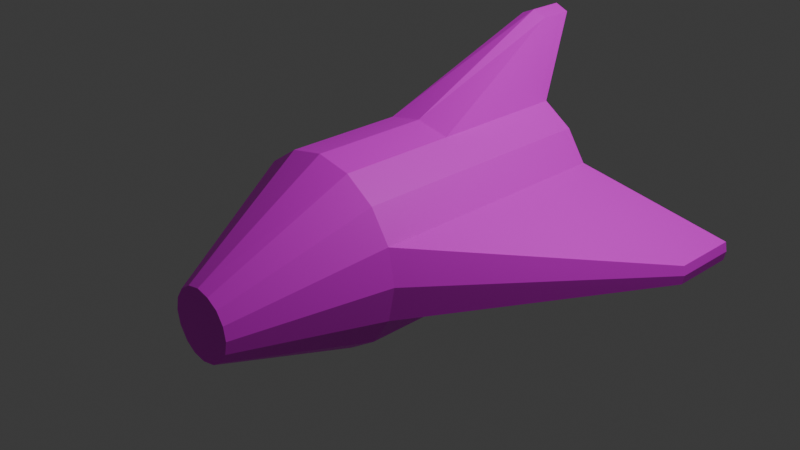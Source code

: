 # Source: Shutle.blend  (saved by Blender 4.2.66; exported with 4.5.12 LTS)
import bpy
from mathutils import Matrix  # noqa: F401  (used for matrix-valued properties, if any)

bpy.ops.wm.read_factory_settings(use_empty=True)
scene = bpy.context.scene
scene.name = 'Scene'

# ---- collections
col_collection = bpy.data.collections.new('Collection'); scene.collection.children.link(col_collection)

# ---- images (referenced by path relative to the original .blend; pixels are not part of the script)
import os
ASSET_DIR = os.environ.get("B2B_ASSET_DIR", "")  # directory of the original .blend (textures are referenced by path, not embedded)
HERE = os.path.dirname(os.path.abspath(__file__))  # packed textures are extracted next to this script under _unpacked/

def load_image(name, relpath, width, height, colorspace="sRGB"):
    """Load a texture the original file referenced (path relative to the .blend, or extracted next to this script)."""
    p = next((c for c in (os.path.join(HERE, relpath), os.path.join(ASSET_DIR, relpath)) if relpath and os.path.exists(c)), "")
    if p:
        img = bpy.data.images.load(p, check_existing=True)
        img.name = name
    else:  # same state as the original file: an image datablock whose file is absent (Cycles renders it pink)
        img = bpy.data.images.new(name, width, height)
        img.source = "FILE"
        img.filepath = "//" + (relpath or name)
    img.colorspace_settings.name = colorspace
    return img
img_shutlle2 = load_image('shutlle2', '', 1024, 1024, 'sRGB')

# ---- materials (node trees are filled in below, after node groups)
mat_shuttle = bpy.data.materials.new('Shuttle')
mat_shuttle.preview_render_type = 'FLAT'

# ---- material node trees
mat_shuttle.use_nodes = True; mat_shuttle.node_tree.nodes.clear()
_N = mat_shuttle.node_tree.nodes; _L = mat_shuttle.node_tree.links
n0 = _N.new('ShaderNodeBsdfPrincipled'); n0.name = 'Principled BSDF'; n0.location = (10, 300)
n1 = _N.new('ShaderNodeOutputMaterial'); n1.name = 'Material Output'; n1.location = (300, 300)
n2 = _N.new('ShaderNodeTexImage'); n2.name = 'Image Texture'; n2.location = (-280, 280)
n2.image = img_shutlle2
_L.new(n0.outputs[0], n1.inputs[0])
_L.new(n2.outputs[0], n0.inputs[0])
n1.is_active_output = True

# ---- world
world_world = bpy.data.worlds.new('World'); scene.world = world_world
world_world.use_nodes = True; world_world.node_tree.nodes.clear()
_N = world_world.node_tree.nodes; _L = world_world.node_tree.links
n0 = _N.new('ShaderNodeOutputWorld'); n0.name = 'World Output'; n0.location = (300, 300)
n1 = _N.new('ShaderNodeBackground'); n1.name = 'Background'; n1.location = (10, 300)
n1.inputs[0].default_value = (0.05088, 0.05088, 0.05088, 1.0)
_L.new(n1.outputs[0], n0.inputs[0])
n0.is_active_output = True
world_world.color = (0.05088, 0.05088, 0.05088)
world_world.sun_shadow_jitter_overblur = 0.0

# ---- cameras
cam_camera = bpy.data.cameras.new('Camera')
cam_camera.clip_end = 100.0
cam_camera.ortho_scale = 7.314

# ---- lights
light_light = bpy.data.lights.new('Light', 'POINT')
light_light.energy = 1000.0
light_light.shadow_soft_size = 0.1

# ---- meshes
me_cylinder = bpy.data.meshes.new('Cylinder')
me_cylinder.from_pydata([(0.0, 1.0, -1.763), (0.0, 1.0, 1.0), (0.3827, 0.9239, -1.763), (0.3827, 0.9239, 1.0), (0.7071, 0.7071, -1.763), (0.7071, 0.7071, 1.0), (0.9239, 0.3827, -1.763), (0.9239, 0.3827, 1.0), (1.0, -3.334e-08, -1.763), (1.0, 0.0, 1.0), (0.9239, -0.3827, -1.763), (0.9239, -0.3827, 1.0), (0.7071, -0.7071, -1.763), (0.7071, -0.7071, 1.0), (0.3827, -0.9239, -1.763), (0.3827, -0.9239, 1.0), (0.0, -1.0, -1.763), (0.0, -1.0, 1.0), (-0.3827, -0.9239, -1.763), (-0.3827, -0.9239, 1.0), (-0.7071, -0.7071, -1.763), (-0.7071, -0.7071, 1.0), (-0.9239, -0.3827, -1.763), (-0.9239, -0.3827, 1.0), (-1.0, -3.334e-08, -1.763), (-1.0, 0.0, 1.0), (-0.9239, 0.3827, -1.763), (-0.9239, 0.3827, 1.0), (-0.7071, 0.7071, -1.763), (-0.7071, 0.7071, 1.0), (-0.3827, 0.9239, -1.763), (-0.3827, 0.9239, 1.0), (-8.052e-09, 0.1354, 2.419), (0.1427, 0.101, 2.419), (0.268, 0.02438, 2.419), (0.3501, -0.09858, 2.419), (0.379, -0.2436, 2.419), (0.3501, -0.3886, 2.419), (0.268, -0.5116, 2.419), (0.145, -0.5938, 2.419), (-0.01098, -0.6262, 2.419), (-0.1522, -0.5988, 2.419), (-0.2628, -0.5219, 2.419), (-0.3501, -0.3886, 2.419), (-0.379, -0.2436, 2.419), (-0.3501, -0.09858, 2.419), (-0.268, 0.02438, 2.419), (-0.145, 0.1065, 2.419), (-7.264e-09, 0.2972, -1.393), (0.1137, 0.2746, -1.393), (0.2102, 0.2102, -1.393), (0.2746, 0.1137, -1.393), (0.2972, -1.415e-09, -1.393), (0.2746, -0.1137, -1.393), (0.2102, -0.2102, -1.393), (0.1137, -0.2746, -1.393), (-7.264e-09, -0.2972, -1.393), (-0.1137, -0.2746, -1.393), (-0.2102, -0.2102, -1.393), (-0.2746, -0.1137, -1.393), (-0.2972, -1.415e-09, -1.393), (-0.2746, 0.1137, -1.393), (-0.2102, 0.2102, -1.393), (-0.1137, 0.2746, -1.393), (-9.801e-09, 0.2972, -1.543), (0.1137, 0.2746, -1.543), (0.2102, 0.2102, -1.543), (0.2746, 0.1137, -1.543), (0.2972, -5.986e-09, -1.543), (0.2746, -0.1137, -1.543), (0.2102, -0.2102, -1.543), (0.1137, -0.2746, -1.543), (-9.801e-09, -0.2972, -1.543), (-0.1137, -0.2746, -1.543), (-0.2102, -0.2102, -1.543), (-0.2746, -0.1137, -1.543), (-0.2972, -5.986e-09, -1.543), (-0.2746, 0.1137, -1.543), (-0.2102, 0.2102, -1.543), (-0.1137, 0.2746, -1.543), (-5.396e-09, 0.4, -1.683), (0.1531, 0.3696, -1.683), (0.2829, 0.2829, -1.683), (0.3696, 0.1531, -1.683), (0.4, -5.865e-09, -1.683), (0.3696, -0.1531, -1.683), (0.2829, -0.2829, -1.683), (0.1531, -0.3696, -1.683), (-5.396e-09, -0.4, -1.683), (-0.1531, -0.3696, -1.683), (-0.2829, -0.2829, -1.683), (-0.3696, -0.1531, -1.683), (-0.4, -5.865e-09, -1.683), (-0.3696, 0.1531, -1.683), (-0.2829, 0.2829, -1.683), (-0.1531, 0.3696, -1.683), (2.376, -0.1806, -1.544), (2.376, -0.1806, -2.284), (2.396, -0.2832, -2.284), (2.396, -0.2832, -1.544), (2.376, -0.3858, -2.284), (2.376, -0.3858, -1.544), (-2.266, -0.4073, -1.551), (-2.266, -0.4073, -2.294), (-2.286, -0.3045, -2.294), (-2.286, -0.3045, -1.551), (-2.266, -0.2017, -2.294), (-2.266, -0.2017, -1.551), (0.3827, 0.9239, -0.2665), (0.3827, 0.9239, -1.763), (-0.3827, 0.9239, -0.2665), (0.0, 1.0, -0.2665), (0.0, 1.793, -2.312), (0.1479, 1.73, -2.312), (0.1479, 1.73, -1.942), (-0.1479, 1.73, -1.942), (-0.1479, 1.73, -2.312), (0.0, 1.793, -1.942), (-5.396e-09, 0.4, -1.683), (0.1531, 0.3696, -1.683), (0.2829, 0.2829, -1.683), (0.3696, 0.1531, -1.683), (0.4, -5.865e-09, -1.683), (0.3696, -0.1531, -1.683), (0.2829, -0.2829, -1.683), (0.1531, -0.3696, -1.683), (-5.396e-09, -0.4, -1.683), (-0.1531, -0.3696, -1.683), (-0.2829, -0.2829, -1.683), (-0.3696, -0.1531, -1.683), (-0.4, -5.865e-09, -1.683), (-0.3696, 0.1531, -1.683), (-0.2829, 0.2829, -1.683), (-0.1531, 0.3696, -1.683), (-3.997e-09, 0.2923, -1.645), (0.1119, 0.2701, -1.645), (0.2067, 0.2067, -1.645), (0.2701, 0.1119, -1.645), (0.2923, -8.098e-09, -1.645), (0.2701, -0.1119, -1.645), (0.2067, -0.2067, -1.645), (0.1119, -0.2701, -1.645), (-3.997e-09, -0.2923, -1.645), (-0.1119, -0.2701, -1.645), (-0.2067, -0.2067, -1.645), (-0.2701, -0.1119, -1.645), (-0.2923, -8.098e-09, -1.645), (-0.2701, 0.1119, -1.645), (-0.2067, 0.2067, -1.645), (-0.1119, 0.2701, -1.645), (-7.425e-09, 0.2923, -1.585), (0.1119, 0.2701, -1.585), (0.2067, 0.2067, -1.585), (0.2701, 0.1119, -1.585), (0.2923, -8.098e-09, -1.585), (0.2701, -0.1119, -1.585), (0.2067, -0.2067, -1.585), (0.1119, -0.2701, -1.585), (-7.425e-09, -0.2923, -1.585), (-0.1119, -0.2701, -1.585), (-0.2067, -0.2067, -1.585), (-0.2701, -0.1119, -1.585), (-0.2923, -8.098e-09, -1.585), (-0.2701, 0.1119, -1.585), (-0.2067, 0.2067, -1.585), (-0.1119, 0.2701, -1.585)], [(2, 109)], [(30, 110, 115, 116), (2, 108, 3, 5, 4), (4, 5, 7, 6), (10, 8, 98, 100), (11, 10, 100, 101), (10, 11, 13, 12), (12, 13, 15, 14), (14, 15, 17, 16), (16, 17, 19, 18), (18, 19, 21, 20), (20, 21, 23, 22), (26, 24, 104, 106), (27, 26, 106, 107), (26, 27, 29, 28), (5, 3, 33, 34), (28, 29, 31, 110, 30), (108, 2, 113, 114), (4, 6, 51, 50), (33, 32, 47, 46, 45, 44, 43, 42, 41, 40, 39, 38, 37, 36, 35, 34), (15, 13, 38, 39), (25, 23, 43, 44), (11, 9, 36, 37), (21, 19, 41, 42), (31, 29, 46, 47), (7, 5, 34, 35), (17, 15, 39, 40), (3, 1, 32, 33), (27, 25, 44, 45), (13, 11, 37, 38), (23, 21, 42, 43), (1, 31, 47, 32), (9, 7, 35, 36), (19, 17, 40, 41), (29, 27, 45, 46), (54, 55, 71, 70), (14, 16, 56, 55), (0, 2, 49, 48), (24, 26, 61, 60), (10, 12, 54, 53), (20, 22, 59, 58), (30, 0, 48, 63), (6, 8, 52, 51), (16, 18, 57, 56), (26, 28, 62, 61), (2, 4, 50, 49), (12, 14, 55, 54), (22, 24, 60, 59), (8, 10, 53, 52), (18, 20, 58, 57), (28, 30, 63, 62), (75, 76, 92, 91), (62, 63, 79, 78), (55, 56, 72, 71), (48, 49, 65, 64), (63, 48, 64, 79), (56, 57, 73, 72), (49, 50, 66, 65), (57, 58, 74, 73), (50, 51, 67, 66), (58, 59, 75, 74), (51, 52, 68, 67), (59, 60, 76, 75), (52, 53, 69, 68), (60, 61, 77, 76), (53, 54, 70, 69), (61, 62, 78, 77), (81, 82, 120, 119), (68, 69, 85, 84), (76, 77, 93, 92), (69, 70, 86, 85), (77, 78, 94, 93), (70, 71, 87, 86), (78, 79, 95, 94), (71, 72, 88, 87), (64, 65, 81, 80), (79, 64, 80, 95), (72, 73, 89, 88), (65, 66, 82, 81), (73, 74, 90, 89), (66, 67, 83, 82), (74, 75, 91, 90), (67, 68, 84, 83), (97, 96, 99, 98), (98, 99, 101, 100), (7, 9, 99, 96), (6, 7, 96, 97), (9, 11, 101, 99), (8, 6, 97, 98), (103, 102, 105, 104), (104, 105, 107, 106), (23, 25, 105, 102), (22, 23, 102, 103), (25, 27, 107, 105), (24, 22, 103, 104), (112, 117, 114, 113), (111, 110, 31, 1), (108, 111, 1, 3), (116, 115, 117, 112), (110, 111, 117, 115), (0, 30, 116, 112), (2, 0, 112, 113), (111, 108, 114, 117), (119, 120, 136, 135), (89, 90, 128, 127), (82, 83, 121, 120), (90, 91, 129, 128), (83, 84, 122, 121), (91, 92, 130, 129), (84, 85, 123, 122), (92, 93, 131, 130), (85, 86, 124, 123), (93, 94, 132, 131), (86, 87, 125, 124), (94, 95, 133, 132), (87, 88, 126, 125), (80, 81, 119, 118), (95, 80, 118, 133), (88, 89, 127, 126), (140, 141, 157, 156), (127, 128, 144, 143), (120, 121, 137, 136), (128, 129, 145, 144), (121, 122, 138, 137), (129, 130, 146, 145), (122, 123, 139, 138), (130, 131, 147, 146), (123, 124, 140, 139), (131, 132, 148, 147), (124, 125, 141, 140), (132, 133, 149, 148), (125, 126, 142, 141), (118, 119, 135, 134), (133, 118, 134, 149), (126, 127, 143, 142), (150, 151, 152, 153, 154, 155, 156, 157, 158, 159, 160, 161, 162, 163, 164, 165), (148, 149, 165, 164), (141, 142, 158, 157), (134, 135, 151, 150), (149, 134, 150, 165), (142, 143, 159, 158), (135, 136, 152, 151), (143, 144, 160, 159), (136, 137, 153, 152), (144, 145, 161, 160), (137, 138, 154, 153), (145, 146, 162, 161), (138, 139, 155, 154), (146, 147, 163, 162), (139, 140, 156, 155), (147, 148, 164, 163)])
_uv = me_cylinder.uv_layers.new(name='UVMap')
_uv.uv.foreach_set('vector', [0.0625, 0.5, 0.0625, 0.6012, 0.0625, 0.6012, 0.0625, 0.5, 0.9375, 0.5, 0.9375, 0.6012, 0.9375, 1.0, 0.875, 1.0, 0.875, 0.5, 0.875, 0.5, 0.875, 1.0, 0.8125, 1.0, 0.8125, 0.5, 0.6875, 0.5, 0.75, 0.5, 0.75, 0.5, 0.6875, 0.5, 0.6875, 1.0, 0.6875, 0.5, 0.6875, 0.5, 0.6875, 1.0, 0.6875, 0.5, 0.6875, 1.0, 0.625, 1.0, 0.625, 0.5, 0.625, 0.5, 0.625, 1.0, 0.5625, 1.0, 0.5625, 0.5, 0.5625, 0.5, 0.5625, 1.0, 0.5, 1.0, 0.5, 0.5, 0.5, 0.5, 0.5, 1.0, 0.4375, 1.0, 0.4375, 0.5, 0.4375, 0.5, 0.4375, 1.0, 0.375, 1.0, 0.375, 0.5, 0.375, 0.5, 0.375, 1.0, 0.3125, 1.0, 0.3125, 0.5, 0.1875, 0.5, 0.25, 0.5, 0.25, 0.5, 0.1875, 0.5, 0.1875, 1.0, 0.1875, 0.5, 0.1875, 0.5, 0.1875, 1.0, 0.1875, 0.5, 0.1875, 1.0, 0.125, 1.0, 0.125, 0.5, 0.875, 1.0, 0.9375, 1.0, 0.9392, 1.0, 0.8781, 1.0, 0.125, 0.5, 0.125, 1.0, 0.0625, 1.0, 0.0625, 0.6012, 0.0625, 0.5, 0.9375, 0.6012, 0.9375, 0.5, 0.9375, 0.5, 0.9375, 0.6012, 0.875, 0.5, 0.8125, 0.5, 0.8125, 0.5, 0.875, 0.5, 0.3127, 0.4013, 0.25, 0.4164, 0.1863, 0.4038, 0.1323, 0.3677, 0.09623, 0.3137, 0.08356, 0.25, 0.09623, 0.1863, 0.1346, 0.1278, 0.1669, 0.04946, 0.2452, 0.08198, 0.3137, 0.09623, 0.3677, 0.1323, 0.4038, 0.1863, 0.4164, 0.25, 0.4038, 0.3137, 0.3677, 0.3677, 0.5625, 1.0, 0.625, 1.0, 0.625, 1.0, 0.5622, 1.0, 0.25, 1.0, 0.3125, 1.0, 0.3114, 1.0, 0.2475, 1.0, 0.6875, 1.0, 0.75, 1.0, 0.7525, 1.0, 0.6886, 1.0, 0.375, 1.0, 0.4375, 1.0, 0.4377, 1.0, 0.3769, 1.0, 0.0625, 1.0, 0.125, 1.0, 0.1219, 1.0, 0.06086, 1.0, 0.8125, 1.0, 0.875, 1.0, 0.8781, 1.0, 0.8159, 1.0, 0.5, 1.0, 0.5625, 1.0, 0.5622, 1.0, 0.4979, 1.0, 0.9375, 1.0, 1.0, 1.0, 0.9906, 1.0, 0.9392, 1.0, 0.1875, 1.0, 0.25, 1.0, 0.2475, 1.0, 0.1841, 1.0, 0.625, 1.0, 0.6875, 1.0, 0.6886, 1.0, 0.625, 1.0, 0.3125, 1.0, 0.375, 1.0, 0.3769, 1.0, 0.3114, 1.0, 0.0, 1.0, 0.0625, 1.0, 0.06086, 1.0, 0.009396, 1.0, 0.75, 1.0, 0.8125, 1.0, 0.8159, 1.0, 0.7525, 1.0, 0.4375, 1.0, 0.5, 1.0, 0.4979, 1.0, 0.4377, 1.0, 0.125, 1.0, 0.1875, 1.0, 0.1841, 1.0, 0.1219, 1.0, 0.625, 0.5, 0.5625, 0.5, 0.5625, 0.5, 0.625, 0.5, 0.5625, 0.5, 0.5, 0.5, 0.5, 0.5, 0.5625, 0.5, 1.0, 0.5, 0.9375, 0.5, 0.9375, 0.5, 1.0, 0.5, 0.25, 0.5, 0.1875, 0.5, 0.1875, 0.5, 0.25, 0.5, 0.6875, 0.5, 0.625, 0.5, 0.625, 0.5, 0.6875, 0.5, 0.375, 0.5, 0.3125, 0.5, 0.3125, 0.5, 0.375, 0.5, 0.0625, 0.5, 0.0, 0.5, 0.0, 0.5, 0.0625, 0.5, 0.8125, 0.5, 0.75, 0.5, 0.75, 0.5, 0.8125, 0.5, 0.5, 0.5, 0.4375, 0.5, 0.4375, 0.5, 0.5, 0.5, 0.1875, 0.5, 0.125, 0.5, 0.125, 0.5, 0.1875, 0.5, 0.9375, 0.5, 0.875, 0.5, 0.875, 0.5, 0.9375, 0.5, 0.625, 0.5, 0.5625, 0.5, 0.5625, 0.5, 0.625, 0.5, 0.3125, 0.5, 0.25, 0.5, 0.25, 0.5, 0.3125, 0.5, 0.75, 0.5, 0.6875, 0.5, 0.6875, 0.5, 0.75, 0.5, 0.4375, 0.5, 0.375, 0.5, 0.375, 0.5, 0.4375, 0.5, 0.125, 0.5, 0.0625, 0.5, 0.0625, 0.5, 0.125, 0.5, 0.3125, 0.5, 0.25, 0.5, 0.25, 0.5, 0.3125, 0.5, 0.125, 0.5, 0.0625, 0.5, 0.0625, 0.5, 0.125, 0.5, 0.5625, 0.5, 0.5, 0.5, 0.5, 0.5, 0.5625, 0.5, 1.0, 0.5, 0.9375, 0.5, 0.9375, 0.5, 1.0, 0.5, 0.0625, 0.5, 0.0, 0.5, 0.0, 0.5, 0.0625, 0.5, 0.5, 0.5, 0.4375, 0.5, 0.4375, 0.5, 0.5, 0.5, 0.9375, 0.5, 0.875, 0.5, 0.875, 0.5, 0.9375, 0.5, 0.4375, 0.5, 0.375, 0.5, 0.375, 0.5, 0.4375, 0.5, 0.875, 0.5, 0.8125, 0.5, 0.8125, 0.5, 0.875, 0.5, 0.375, 0.5, 0.3125, 0.5, 0.3125, 0.5, 0.375, 0.5, 0.8125, 0.5, 0.75, 0.5, 0.75, 0.5, 0.8125, 0.5, 0.3125, 0.5, 0.25, 0.5, 0.25, 0.5, 0.3125, 0.5, 0.75, 0.5, 0.6875, 0.5, 0.6875, 0.5, 0.75, 0.5, 0.25, 0.5, 0.1875, 0.5, 0.1875, 0.5, 0.25, 0.5, 0.6875, 0.5, 0.625, 0.5, 0.625, 0.5, 0.6875, 0.5, 0.1875, 0.5, 0.125, 0.5, 0.125, 0.5, 0.1875, 0.5, 0.9375, 0.5, 0.875, 0.5, 0.875, 0.5, 0.9375, 0.5, 0.75, 0.5, 0.6875, 0.5, 0.6875, 0.5, 0.75, 0.5, 0.25, 0.5, 0.1875, 0.5, 0.1875, 0.5, 0.25, 0.5, 0.6875, 0.5, 0.625, 0.5, 0.625, 0.5, 0.6875, 0.5, 0.1875, 0.5, 0.125, 0.5, 0.125, 0.5, 0.1875, 0.5, 0.625, 0.5, 0.5625, 0.5, 0.5625, 0.5, 0.625, 0.5, 0.125, 0.5, 0.0625, 0.5, 0.0625, 0.5, 0.125, 0.5, 0.5625, 0.5, 0.5, 0.5, 0.5, 0.5, 0.5625, 0.5, 1.0, 0.5, 0.9375, 0.5, 0.9375, 0.5, 1.0, 0.5, 0.0625, 0.5, 0.0, 0.5, 0.0, 0.5, 0.0625, 0.5, 0.5, 0.5, 0.4375, 0.5, 0.4375, 0.5, 0.5, 0.5, 0.9375, 0.5, 0.875, 0.5, 0.875, 0.5, 0.9375, 0.5, 0.4375, 0.5, 0.375, 0.5, 0.375, 0.5, 0.4375, 0.5, 0.875, 0.5, 0.8125, 0.5, 0.8125, 0.5, 0.875, 0.5, 0.375, 0.5, 0.3125, 0.5, 0.3125, 0.5, 0.375, 0.5, 0.8125, 0.5, 0.75, 0.5, 0.75, 0.5, 0.8125, 0.5, 0.8125, 0.5, 0.8125, 1.0, 0.75, 1.0, 0.75, 0.5, 0.75, 0.5, 0.75, 1.0, 0.6875, 1.0, 0.6875, 0.5, 0.8125, 1.0, 0.75, 1.0, 0.75, 1.0, 0.8125, 1.0, 0.8125, 0.5, 0.8125, 1.0, 0.8125, 1.0, 0.8125, 0.5, 0.75, 1.0, 0.6875, 1.0, 0.6875, 1.0, 0.75, 1.0, 0.75, 0.5, 0.8125, 0.5, 0.8125, 0.5, 0.75, 0.5, 0.3125, 0.5, 0.3125, 1.0, 0.25, 1.0, 0.25, 0.5, 0.25, 0.5, 0.25, 1.0, 0.1875, 1.0, 0.1875, 0.5, 0.3125, 1.0, 0.25, 1.0, 0.25, 1.0, 0.3125, 1.0, 0.3125, 0.5, 0.3125, 1.0, 0.3125, 1.0, 0.3125, 0.5, 0.25, 1.0, 0.1875, 1.0, 0.1875, 1.0, 0.25, 1.0, 0.25, 0.5, 0.3125, 0.5, 0.3125, 0.5, 0.25, 0.5, 1.0, 0.5, 1.0, 0.6012, 0.9375, 0.6012, 0.9375, 0.5, 0.0, 0.6012, 0.0625, 0.6012, 0.0625, 1.0, 0.0, 1.0, 0.9375, 0.6012, 1.0, 0.6012, 1.0, 1.0, 0.9375, 1.0, 0.0625, 0.5, 0.0625, 0.6012, 0.0, 0.6012, 0.0, 0.5, 0.0625, 0.6012, 0.0, 0.6012, 0.0, 0.6012, 0.0625, 0.6012, 0.0, 0.5, 0.0625, 0.5, 0.0625, 0.5, 0.0, 0.5, 0.9375, 0.5, 1.0, 0.5, 1.0, 0.5, 0.9375, 0.5, 1.0, 0.6012, 0.9375, 0.6012, 0.9375, 0.6012, 1.0, 0.6012, 0.9375, 0.5, 0.875, 0.5, 0.875, 0.5, 0.9375, 0.5, 0.4375, 0.5, 0.375, 0.5, 0.375, 0.5, 0.4375, 0.5, 0.875, 0.5, 0.8125, 0.5, 0.8125, 0.5, 0.875, 0.5, 0.375, 0.5, 0.3125, 0.5, 0.3125, 0.5, 0.375, 0.5, 0.8125, 0.5, 0.75, 0.5, 0.75, 0.5, 0.8125, 0.5, 0.3125, 0.5, 0.25, 0.5, 0.25, 0.5, 0.3125, 0.5, 0.75, 0.5, 0.6875, 0.5, 0.6875, 0.5, 0.75, 0.5, 0.25, 0.5, 0.1875, 0.5, 0.1875, 0.5, 0.25, 0.5, 0.6875, 0.5, 0.625, 0.5, 0.625, 0.5, 0.6875, 0.5, 0.1875, 0.5, 0.125, 0.5, 0.125, 0.5, 0.1875, 0.5, 0.625, 0.5, 0.5625, 0.5, 0.5625, 0.5, 0.625, 0.5, 0.125, 0.5, 0.0625, 0.5, 0.0625, 0.5, 0.125, 0.5, 0.5625, 0.5, 0.5, 0.5, 0.5, 0.5, 0.5625, 0.5, 1.0, 0.5, 0.9375, 0.5, 0.9375, 0.5, 1.0, 0.5, 0.0625, 0.5, 0.0, 0.5, 0.0, 0.5, 0.0625, 0.5, 0.5, 0.5, 0.4375, 0.5, 0.4375, 0.5, 0.5, 0.5, 0.625, 0.5, 0.5625, 0.5, 0.5625, 0.5, 0.625, 0.5, 0.4375, 0.5, 0.375, 0.5, 0.375, 0.5, 0.4375, 0.5, 0.875, 0.5, 0.8125, 0.5, 0.8125, 0.5, 0.875, 0.5, 0.375, 0.5, 0.3125, 0.5, 0.3125, 0.5, 0.375, 0.5, 0.8125, 0.5, 0.75, 0.5, 0.75, 0.5, 0.8125, 0.5, 0.3125, 0.5, 0.25, 0.5, 0.25, 0.5, 0.3125, 0.5, 0.75, 0.5, 0.6875, 0.5, 0.6875, 0.5, 0.75, 0.5, 0.25, 0.5, 0.1875, 0.5, 0.1875, 0.5, 0.25, 0.5, 0.6875, 0.5, 0.625, 0.5, 0.625, 0.5, 0.6875, 0.5, 0.1875, 0.5, 0.125, 0.5, 0.125, 0.5, 0.1875, 0.5, 0.625, 0.5, 0.5625, 0.5, 0.5625, 0.5, 0.625, 0.5, 0.125, 0.5, 0.0625, 0.5, 0.0625, 0.5, 0.125, 0.5, 0.5625, 0.5, 0.5, 0.5, 0.5, 0.5, 0.5625, 0.5, 1.0, 0.5, 0.9375, 0.5, 0.9375, 0.5, 1.0, 0.5, 0.0625, 0.5, 0.0, 0.5, 0.0, 0.5, 0.0625, 0.5, 0.5, 0.5, 0.4375, 0.5, 0.4375, 0.5, 0.5, 0.5, 0.75, 0.49, 0.8418, 0.4717, 0.9197, 0.4197, 0.9717, 0.3418, 0.99, 0.25, 0.9717, 0.1582, 0.9197, 0.08029, 0.8418, 0.02827, 0.75, 0.01, 0.6582, 0.02827, 0.5803, 0.08029, 0.5283, 0.1582, 0.51, 0.25, 0.5283, 0.3418, 0.5803, 0.4197, 0.6582, 0.4717, 0.125, 0.5, 0.0625, 0.5, 0.0625, 0.5, 0.125, 0.5, 0.5625, 0.5, 0.5, 0.5, 0.5, 0.5, 0.5625, 0.5, 1.0, 0.5, 0.9375, 0.5, 0.9375, 0.5, 1.0, 0.5, 0.0625, 0.5, 0.0, 0.5, 0.0, 0.5, 0.0625, 0.5, 0.5, 0.5, 0.4375, 0.5, 0.4375, 0.5, 0.5, 0.5, 0.9375, 0.5, 0.875, 0.5, 0.875, 0.5, 0.9375, 0.5, 0.4375, 0.5, 0.375, 0.5, 0.375, 0.5, 0.4375, 0.5, 0.875, 0.5, 0.8125, 0.5, 0.8125, 0.5, 0.875, 0.5, 0.375, 0.5, 0.3125, 0.5, 0.3125, 0.5, 0.375, 0.5, 0.8125, 0.5, 0.75, 0.5, 0.75, 0.5, 0.8125, 0.5, 0.3125, 0.5, 0.25, 0.5, 0.25, 0.5, 0.3125, 0.5, 0.75, 0.5, 0.6875, 0.5, 0.6875, 0.5, 0.75, 0.5, 0.25, 0.5, 0.1875, 0.5, 0.1875, 0.5, 0.25, 0.5, 0.6875, 0.5, 0.625, 0.5, 0.625, 0.5, 0.6875, 0.5, 0.1875, 0.5, 0.125, 0.5, 0.125, 0.5, 0.1875, 0.5])
me_cylinder.materials.append(mat_shuttle)
me_cylinder.update()

# ---- objects
ob_light = bpy.data.objects.new('Light', light_light)
ob_camera = bpy.data.objects.new('Camera', cam_camera)
ob_cylinder = bpy.data.objects.new('Cylinder', me_cylinder)

# ---- transforms, parenting, visibility, modifiers, constraints
ob_light.location = (4.076, 1.005, 5.904)
ob_light.rotation_euler = (0.6503, 0.05522, 1.866)
ob_light.lock_rotations_4d = False
ob_light.empty_display_type = 'ARROWS'
ob_light.color = (0.0, 0.0, 0.0, 0.0)
ob_light.lineart.crease_threshold = 0.0
ob_camera.location = (7.359, -6.926, 4.958)
ob_camera.rotation_euler = (1.109, 0.0, 0.8149)
ob_camera.lock_rotations_4d = False
ob_camera.empty_display_type = 'ARROWS'
ob_camera.color = (0.0, 0.0, 0.0, 0.0)
ob_camera.display_type = 'WIRE'
ob_camera.lineart.crease_threshold = 0.0
ob_cylinder.location = (0.0, 0.0, 0.0)
ob_cylinder.rotation_euler = (1.571, -0.0, 0.0)

# ---- collection membership
col_collection.objects.link(ob_light)
col_collection.objects.link(ob_camera)
col_collection.objects.link(ob_cylinder)

# ---- scene / render settings (as saved in the file)
scene.camera = ob_camera
scene.frame_start = 1; scene.frame_end = 250; scene.frame_set(1)
scene.render.engine = 'BLENDER_EEVEE_NEXT'
bpy.context.view_layer.update()
